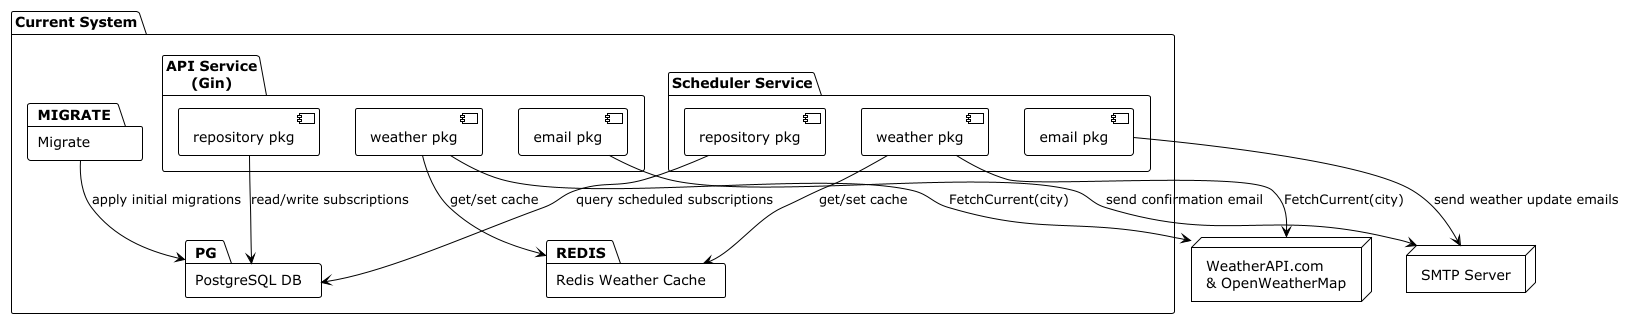

The diagram above was rendered by PlantUML. Its source (embedded in the PNG):
@startuml
!theme plain

package "Current System" {
  package "Migrate" as MIGRATE

  package "API Service\n(Gin)" as API {
    [repository pkg] as API_REPO
    [weather pkg]    as API_WEATHER
    [email pkg]      as API_EMAIL
  }

  package "Scheduler Service" as SCHED {
    [repository pkg] as SCHED_REPO
    [weather pkg]    as SCHED_WEATHER
    [email pkg]      as SCHED_EMAIL
  }

  package "PostgreSQL DB" as PG

  package "Redis Weather Cache" as REDIS

  ' Migration interactions
  MIGRATE --> PG : apply initial migrations

  ' API service interactions
  API_REPO --> PG               : read/write subscriptions
  API_WEATHER --> REDIS         : get/set cache

  ' Scheduler interactions
  SCHED_REPO --> PG             : query scheduled subscriptions
  SCHED_WEATHER --> REDIS       : get/set cache
}

node "SMTP Server"                    as SMTP
node "WeatherAPI.com\n& OpenWeatherMap" as WEATHER_EXT

' External interactions
API_EMAIL --> SMTP                  : send confirmation email
SCHED_EMAIL --> SMTP                : send weather update emails
API_WEATHER --> WEATHER_EXT         : FetchCurrent(city)
SCHED_WEATHER --> WEATHER_EXT       : FetchCurrent(city)
@enduml